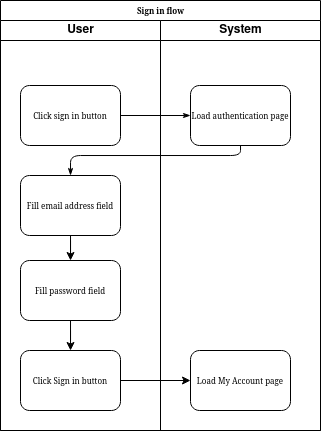

The diagram above was exported from draw.io. Its source (the exported page's mxGraphModel, read from the mxfile embedded in the PNG):
<mxGraphModel dx="981" dy="514" grid="1" gridSize="10" guides="1" tooltips="1" connect="1" arrows="1" fold="1" page="1" pageScale="1" pageWidth="1100" pageHeight="850" background="none" math="0" shadow="0">
  <root>
    <mxCell id="0" />
    <mxCell id="1" parent="0" />
    <mxCell id="77e6c97f196da883-1" value="Sign in flow" style="swimlane;html=1;childLayout=stackLayout;startSize=20;rounded=0;shadow=0;labelBackgroundColor=none;strokeWidth=1;fontFamily=Verdana;fontSize=8;align=center;" parent="1" vertex="1">
      <mxGeometry x="70" y="40" width="320" height="430" as="geometry" />
    </mxCell>
    <mxCell id="77e6c97f196da883-2" value="User" style="swimlane;html=1;startSize=20;" parent="77e6c97f196da883-1" vertex="1">
      <mxGeometry y="20" width="160" height="410" as="geometry" />
    </mxCell>
    <mxCell id="77e6c97f196da883-8" value="Click sign in button" style="rounded=1;whiteSpace=wrap;html=1;shadow=0;labelBackgroundColor=none;strokeWidth=1;fontFamily=Verdana;fontSize=8;align=center;" parent="77e6c97f196da883-2" vertex="1">
      <mxGeometry x="20" y="65" width="100" height="60" as="geometry" />
    </mxCell>
    <mxCell id="STbixwsETk2-Oio6nnXx-2" value="" style="edgeStyle=orthogonalEdgeStyle;rounded=0;orthogonalLoop=1;jettySize=auto;html=1;" edge="1" parent="77e6c97f196da883-2" source="77e6c97f196da883-9" target="STbixwsETk2-Oio6nnXx-1">
      <mxGeometry relative="1" as="geometry" />
    </mxCell>
    <mxCell id="77e6c97f196da883-9" value="Fill email address field" style="rounded=1;whiteSpace=wrap;html=1;shadow=0;labelBackgroundColor=none;strokeWidth=1;fontFamily=Verdana;fontSize=8;align=center;" parent="77e6c97f196da883-2" vertex="1">
      <mxGeometry x="20" y="155" width="100" height="60" as="geometry" />
    </mxCell>
    <mxCell id="STbixwsETk2-Oio6nnXx-4" value="" style="edgeStyle=orthogonalEdgeStyle;rounded=0;orthogonalLoop=1;jettySize=auto;html=1;" edge="1" parent="77e6c97f196da883-2" source="STbixwsETk2-Oio6nnXx-1" target="STbixwsETk2-Oio6nnXx-3">
      <mxGeometry relative="1" as="geometry" />
    </mxCell>
    <mxCell id="STbixwsETk2-Oio6nnXx-1" value="Fill password field" style="rounded=1;whiteSpace=wrap;html=1;shadow=0;labelBackgroundColor=none;strokeWidth=1;fontFamily=Verdana;fontSize=8;align=center;" vertex="1" parent="77e6c97f196da883-2">
      <mxGeometry x="20" y="240" width="100" height="60" as="geometry" />
    </mxCell>
    <mxCell id="STbixwsETk2-Oio6nnXx-3" value="Click Sign in button" style="rounded=1;whiteSpace=wrap;html=1;shadow=0;labelBackgroundColor=none;strokeWidth=1;fontFamily=Verdana;fontSize=8;align=center;" vertex="1" parent="77e6c97f196da883-2">
      <mxGeometry x="20" y="330" width="100" height="60" as="geometry" />
    </mxCell>
    <mxCell id="77e6c97f196da883-26" style="edgeStyle=orthogonalEdgeStyle;rounded=1;html=1;labelBackgroundColor=none;startArrow=none;startFill=0;startSize=5;endArrow=classicThin;endFill=1;endSize=5;jettySize=auto;orthogonalLoop=1;strokeWidth=1;fontFamily=Verdana;fontSize=8" parent="77e6c97f196da883-1" source="77e6c97f196da883-8" target="77e6c97f196da883-11" edge="1">
      <mxGeometry relative="1" as="geometry" />
    </mxCell>
    <mxCell id="77e6c97f196da883-27" style="edgeStyle=orthogonalEdgeStyle;rounded=1;html=1;labelBackgroundColor=none;startArrow=none;startFill=0;startSize=5;endArrow=classicThin;endFill=1;endSize=5;jettySize=auto;orthogonalLoop=1;strokeWidth=1;fontFamily=Verdana;fontSize=8" parent="77e6c97f196da883-1" source="77e6c97f196da883-11" target="77e6c97f196da883-9" edge="1">
      <mxGeometry relative="1" as="geometry">
        <Array as="points">
          <mxPoint x="240" y="155" />
          <mxPoint x="70" y="155" />
        </Array>
      </mxGeometry>
    </mxCell>
    <mxCell id="77e6c97f196da883-3" value="System" style="swimlane;html=1;startSize=20;" parent="77e6c97f196da883-1" vertex="1">
      <mxGeometry x="160" y="20" width="160" height="410" as="geometry" />
    </mxCell>
    <mxCell id="77e6c97f196da883-11" value="Load authentication page" style="rounded=1;whiteSpace=wrap;html=1;shadow=0;labelBackgroundColor=none;strokeWidth=1;fontFamily=Verdana;fontSize=8;align=center;" parent="77e6c97f196da883-3" vertex="1">
      <mxGeometry x="30" y="65" width="100" height="60" as="geometry" />
    </mxCell>
    <mxCell id="STbixwsETk2-Oio6nnXx-5" value="Load My Account page" style="rounded=1;whiteSpace=wrap;html=1;shadow=0;labelBackgroundColor=none;strokeWidth=1;fontFamily=Verdana;fontSize=8;align=center;" vertex="1" parent="77e6c97f196da883-3">
      <mxGeometry x="30" y="330" width="100" height="60" as="geometry" />
    </mxCell>
    <mxCell id="STbixwsETk2-Oio6nnXx-6" value="" style="edgeStyle=orthogonalEdgeStyle;rounded=0;orthogonalLoop=1;jettySize=auto;html=1;" edge="1" parent="77e6c97f196da883-1" source="STbixwsETk2-Oio6nnXx-3" target="STbixwsETk2-Oio6nnXx-5">
      <mxGeometry relative="1" as="geometry" />
    </mxCell>
  </root>
</mxGraphModel>